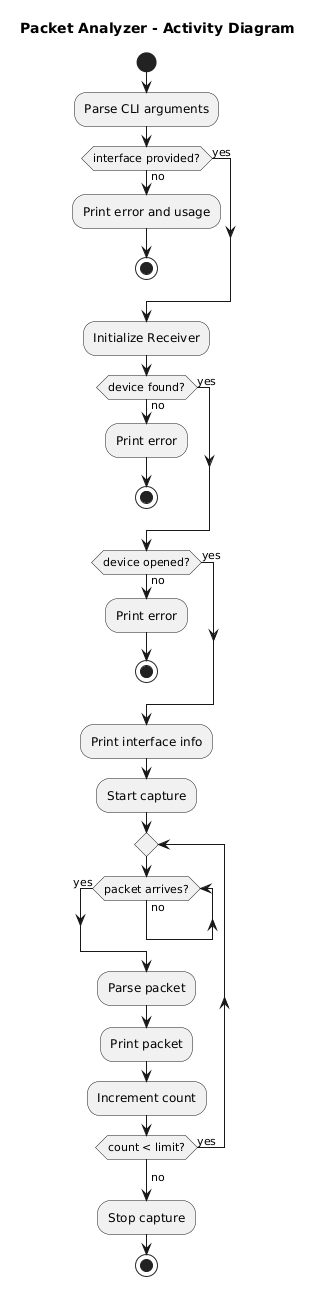

The diagram above was rendered by PlantUML. Its source (embedded in the PNG):
@startuml
title Packet Analyzer - Activity Diagram

start

:Parse CLI arguments;

if (interface provided?) then (yes)
else (no)
  :Print error and usage;
  stop
endif

:Initialize Receiver;

if (device found?) then (yes)
else (no)
  :Print error;
  stop
endif

if (device opened?) then (yes)
else (no)
  :Print error;
  stop
endif

:Print interface info;
:Start capture;

repeat
  while (packet arrives?) is (no)
  endwhile (yes)
  :Parse packet;
  :Print packet;
  :Increment count;
repeat while (count < limit?) is (yes)
->no;

:Stop capture;

stop
@enduml